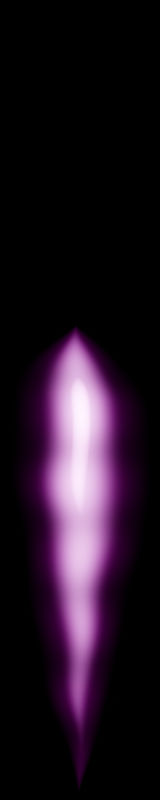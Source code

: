 # Source: metallic_hydrogen_flare.blend  (saved by Blender 4.0.36; exported with 4.5.12 LTS)
import bpy
from mathutils import Matrix  # noqa: F401  (used for matrix-valued properties, if any)

bpy.ops.wm.read_factory_settings(use_empty=True)
scene = bpy.context.scene
scene.name = 'Scene'

# ---- collections
col_collection = bpy.data.collections.new('Collection'); scene.collection.children.link(col_collection)

# ---- materials (node trees are filled in below, after node groups)
mat_base_texture = bpy.data.materials.new('base_texture')

# ---- material node trees
mat_base_texture.use_nodes = True; mat_base_texture.node_tree.nodes.clear()
_N = mat_base_texture.node_tree.nodes; _L = mat_base_texture.node_tree.links
n0 = _N.new('ShaderNodeAddShader'); n0.name = 'Add Shader'; n0.location = (5118, 606)
n1 = _N.new('ShaderNodeMapRange'); n1.name = 'Map Range.002'; n1.location = (3497, 522)
n1.interpolation_type = 'SMOOTHSTEP'
n1.inputs[3].default_value = 1.0
n1.inputs[4].default_value = 0.5
n2 = _N.new('ShaderNodeEmission'); n2.name = 'Emission'; n2.location = (4936, 496)
n3 = _N.new('ShaderNodeOutputMaterial'); n3.name = 'Material Output'; n3.location = (5312, 606)
n4 = _N.new('ShaderNodeMath'); n4.name = 'Math.002'; n4.location = (3240, -289)
n4.operation = 'MULTIPLY'
n4.inputs[1].default_value = 0.075
n5 = _N.new('ShaderNodeMapRange'); n5.name = 'Map Range.001'; n5.location = (2354, 111)
n5.interpolation_type = 'SMOOTHSTEP'
n5.inputs[3].default_value = 0.9
n5.inputs[4].default_value = 0.0
n6 = _N.new('ShaderNodeMapRange'); n6.name = 'Map Range'; n6.location = (2738, 476)
n6.interpolation_type = 'SMOOTHSTEP'
n6.inputs[3].default_value = 1.0
n6.inputs[4].default_value = 0.0
n7 = _N.new('ShaderNodeMath'); n7.name = 'Math.013'; n7.location = (2574, 139)
n7.operation = 'POWER'
n7.inputs[1].default_value = 0.2
n8 = _N.new('ShaderNodeVectorMath'); n8.name = 'Vector Math.001'; n8.location = (1483, 215)
n8.operation = 'MULTIPLY'
n8.inputs[1].default_value = (1.0, 0.0, 0.0)
n9 = _N.new('ShaderNodeVectorMath'); n9.name = 'Vector Math.002'; n9.location = (1708, -13)
n9.operation = 'LENGTH'
n10 = _N.new('ShaderNodeMath'); n10.name = 'Math.006'; n10.location = (2124, -59)
n10.inputs[0].default_value = 1.0
n11 = _N.new('ShaderNodeMath'); n11.name = 'Math.004'; n11.location = (1714, -213)
n11.operation = 'LESS_THAN'
n11.inputs[1].default_value = 0.0
n12 = _N.new('ShaderNodeSeparateXYZ'); n12.name = 'Separate XYZ'; n12.location = (1491, -243)
n13 = _N.new('ShaderNodeVectorMath'); n13.name = 'Vector Math'; n13.location = (2115, 411)
n13.operation = 'LENGTH'
n14 = _N.new('ShaderNodeMath'); n14.name = 'Math.005'; n14.location = (1930, -184)
n14.operation = 'MULTIPLY'
n14.inputs[1].default_value = 3.7
n15 = _N.new('ShaderNodeMapRange'); n15.name = 'Map Range.005'; n15.location = (2343, -670)
n15.interpolation_type = 'SMOOTHSTEP'
n15.inputs[3].default_value = 0.9
n15.inputs[4].default_value = 0.0
n16 = _N.new('ShaderNodeMath'); n16.name = 'Math.015'; n16.location = (2563, -643)
n16.operation = 'POWER'
n16.inputs[1].default_value = 0.2
n17 = _N.new('ShaderNodeMath'); n17.name = 'Math.016'; n17.location = (2536, -467)
n17.operation = 'POWER'
n18 = _N.new('ShaderNodeVectorMath'); n18.name = 'Vector Math.008'; n18.location = (1471, -566)
n18.operation = 'MULTIPLY'
n18.inputs[1].default_value = (1.0, 0.0, 0.0)
n19 = _N.new('ShaderNodeVectorMath'); n19.name = 'Vector Math.010'; n19.location = (1697, -794)
n19.operation = 'LENGTH'
n20 = _N.new('ShaderNodeMath'); n20.name = 'Math.017'; n20.location = (2112, -840)
n20.inputs[0].default_value = 1.0
n21 = _N.new('ShaderNodeMath'); n21.name = 'Math.018'; n21.location = (1703, -994)
n21.operation = 'LESS_THAN'
n21.inputs[1].default_value = 0.0
n22 = _N.new('ShaderNodeVectorMath'); n22.name = 'Vector Math.011'; n22.location = (2104, -370)
n22.operation = 'LENGTH'
n23 = _N.new('ShaderNodeMath'); n23.name = 'Math.019'; n23.location = (1918, -965)
n23.operation = 'MULTIPLY'
n23.inputs[1].default_value = 4.0
n24 = _N.new('ShaderNodeMath'); n24.name = 'Math.014'; n24.location = (3003, -421)
n24.operation = 'MULTIPLY'
n25 = _N.new('ShaderNodeVectorMath'); n25.name = 'Vector Math.003'; n25.location = (1490, -8)
n25.operation = 'MULTIPLY'
n25.inputs[1].default_value = (0.0, 1.0, 0.0)
n26 = _N.new('ShaderNodeSeparateXYZ'); n26.name = 'Separate XYZ.002'; n26.location = (1479, -1024)
n27 = _N.new('ShaderNodeVectorMath'); n27.name = 'Vector Math.009'; n27.location = (1478, -789)
n27.operation = 'MULTIPLY'
n27.inputs[1].default_value = (0.0, 1.0, 0.0)
n28 = _N.new('ShaderNodeMix'); n28.name = 'Mix'; n28.location = (899, -65)
n28.width = 146
n28.data_type = 'RGBA'
n28.inputs[0].default_value = 0.3175
n29 = _N.new('ShaderNodeMapRange'); n29.name = 'Map Range.003'; n29.location = (459, -227)
n29.inputs[3].default_value = -0.5
n29.inputs[4].default_value = 0.5
n30 = _N.new('ShaderNodeBsdfTransparent'); n30.name = 'Transparent BSDF'; n30.location = (4404, 616)
n31 = _N.new('ShaderNodeTexCoord'); n31.name = 'Texture Coordinate'; n31.location = (270, 56)
n32 = _N.new('ShaderNodeTexCoord'); n32.name = 'Texture Coordinate.001'; n32.location = (-83, -288)
n33 = _N.new('ShaderNodeMath'); n33.name = 'Math.007'; n33.location = (2547, 314)
n33.operation = 'POWER'
n34 = _N.new('ShaderNodeMath'); n34.name = 'Math.012'; n34.location = (3278, 361)
n34.operation = 'MULTIPLY'
n35 = _N.new('ShaderNodeMapRange'); n35.name = 'Map Range.006'; n35.location = (2727, -306)
n35.interpolation_type = 'SMOOTHSTEP'
n35.inputs[3].default_value = 1.0
n35.inputs[4].default_value = 0.0
n36 = _N.new('ShaderNodeValToRGB'); n36.name = 'ColorRamp'; n36.location = (3686, 640)
n36.color_ramp.interpolation = 'B_SPLINE'
while len(n36.color_ramp.elements) > 1: n36.color_ramp.elements.remove(n36.color_ramp.elements[-1])
n36.color_ramp.elements[0].position = 0.0; n36.color_ramp.elements[0].color = (1.0, 1.0, 1.0, 1.0)
_e = n36.color_ramp.elements.new(0.6909); _e.color = (0.9953, 0.0, 1.0, 1.0)
n37 = _N.new('ShaderNodeMath'); n37.name = 'Math.001'; n37.location = (4258, 224)
n38 = _N.new('ShaderNodeMath'); n38.name = 'Math'; n38.location = (3503, 199)
n38.operation = 'POWER'
n38.inputs[1].default_value = 2.0
n39 = _N.new('ShaderNodeMath'); n39.name = 'Math.003'; n39.location = (4038, 242)
n39.operation = 'MULTIPLY'
n39.inputs[1].default_value = 20.0
n40 = _N.new('ShaderNodeValToRGB'); n40.name = 'ColorRamp.001'; n40.location = (3713, 273)
n40.color_ramp.interpolation = 'B_SPLINE'
while len(n40.color_ramp.elements) > 1: n40.color_ramp.elements.remove(n40.color_ramp.elements[-1])
n40.color_ramp.elements[0].position = 0.8568; n40.color_ramp.elements[0].color = (0.0, 0.0, 0.0, 1.0)
_e = n40.color_ramp.elements.new(1.0); _e.color = (1.0, 1.0, 1.0, 1.0)
n41 = _N.new('ShaderNodeMath'); n41.name = 'Math.008'; n41.location = (4563, 246)
n41.operation = 'MULTIPLY'
n42 = _N.new('ShaderNodeMapRange'); n42.name = 'Map Range.004'; n42.location = (4336, 37)
n42.inputs[3].default_value = 0.5
n43 = _N.new('ShaderNodeTexWave'); n43.name = 'Wave Texture'; n43.location = (4113, -45)
n43.bands_direction = 'Y'
n43.inputs[6].default_value = 3.14
n44 = _N.new('ShaderNodeTexNoise'); n44.name = 'Noise Texture'; n44.location = (239, -254)
n44.noise_dimensions = '4D'
n44.inputs[1].default_value = 0.05
n44.inputs[2].default_value = 0.5
n44.inputs[3].default_value = 16.0
n44.inputs[4].default_value = 0.0
_L.new(n0.outputs[0], n3.inputs[0])
_L.new(n2.outputs[0], n0.inputs[1])
_L.new(n30.outputs[0], n0.inputs[0])
_L.new(n8.outputs[0], n13.inputs[0])
_L.new(n28.outputs[2], n8.inputs[0])
_L.new(n13.outputs[1], n6.inputs[0])
_L.new(n25.outputs[0], n9.inputs[0])
_L.new(n33.outputs[0], n6.inputs[2])
_L.new(n9.outputs[1], n5.inputs[0])
_L.new(n34.outputs[0], n1.inputs[0])
_L.new(n1.outputs[0], n36.inputs[0])
_L.new(n38.outputs[0], n40.inputs[0])
_L.new(n12.outputs[1], n11.inputs[0])
_L.new(n11.outputs[0], n14.inputs[0])
_L.new(n14.outputs[0], n10.inputs[1])
_L.new(n10.outputs[0], n5.inputs[2])
_L.new(n5.outputs[0], n33.inputs[0])
_L.new(n4.outputs[0], n37.inputs[1])
_L.new(n34.outputs[0], n38.inputs[0])
_L.new(n7.outputs[0], n34.inputs[1])
_L.new(n5.outputs[0], n7.inputs[0])
_L.new(n18.outputs[0], n22.inputs[0])
_L.new(n22.outputs[1], n35.inputs[0])
_L.new(n27.outputs[0], n19.inputs[0])
_L.new(n17.outputs[0], n35.inputs[2])
_L.new(n19.outputs[1], n15.inputs[0])
_L.new(n26.outputs[1], n21.inputs[0])
_L.new(n21.outputs[0], n23.inputs[0])
_L.new(n23.outputs[0], n20.inputs[1])
_L.new(n20.outputs[0], n15.inputs[2])
_L.new(n15.outputs[0], n17.inputs[0])
_L.new(n35.outputs[0], n24.inputs[0])
_L.new(n16.outputs[0], n24.inputs[1])
_L.new(n15.outputs[0], n16.inputs[0])
_L.new(n24.outputs[0], n4.inputs[0])
_L.new(n31.outputs[3], n28.inputs[6])
_L.new(n28.outputs[2], n25.inputs[0])
_L.new(n28.outputs[2], n12.inputs[0])
_L.new(n28.outputs[2], n18.inputs[0])
_L.new(n28.outputs[2], n27.inputs[0])
_L.new(n28.outputs[2], n26.inputs[0])
_L.new(n44.outputs[0], n29.inputs[0])
_L.new(n29.outputs[0], n28.inputs[7])
_L.new(n32.outputs[3], n44.inputs[0])
_L.new(n36.outputs[0], n2.inputs[0])
_L.new(n6.outputs[0], n34.inputs[0])
_L.new(n39.outputs[0], n37.inputs[0])
_L.new(n41.outputs[0], n2.inputs[1])
_L.new(n40.outputs[0], n39.inputs[0])
_L.new(n37.outputs[0], n41.inputs[0])
_L.new(n42.outputs[0], n41.inputs[1])
_L.new(n43.outputs[1], n42.inputs[0])
n3.is_active_output = True

# ---- world
world_world = bpy.data.worlds.new('World'); scene.world = world_world
world_world.use_nodes = True; world_world.node_tree.nodes.clear()
_N = world_world.node_tree.nodes; _L = world_world.node_tree.links
n0 = _N.new('ShaderNodeOutputWorld'); n0.name = 'World Output'; n0.location = (300, 300)
n1 = _N.new('ShaderNodeBackground'); n1.name = 'Background'; n1.location = (10, 300)
n1.inputs[0].default_value = (0.0, 0.0, 0.0, 1.0)
n1.inputs[1].default_value = 5.96e-08
_L.new(n1.outputs[0], n0.inputs[0])
n0.is_active_output = True
world_world.color = (0.05088, 0.05088, 0.05088)
world_world.use_sun_shadow = False
world_world.sun_shadow_jitter_overblur = 0.0

# ---- cameras
cam_camera = bpy.data.cameras.new('Camera')
cam_camera.type = 'ORTHO'
cam_camera.clip_end = 100.0
cam_camera.ortho_scale = 15.0
cam_camera_001 = bpy.data.cameras.new('Camera.001')
cam_camera_001.type = 'ORTHO'
cam_camera_001.clip_end = 100.0
cam_camera_001.ortho_scale = 15.0
cam_camera_002 = bpy.data.cameras.new('Camera.002')
cam_camera_002.type = 'ORTHO'
cam_camera_002.clip_end = 100.0
cam_camera_002.ortho_scale = 15.0

# ---- meshes
me_plane = bpy.data.meshes.new('Plane')
me_plane.from_pydata([(-2.365, -13.64, 0.0), (2.365, -13.64, 0.0), (-2.365, 7.641, 0.0), (2.365, 7.641, 0.0)], [], [(0, 1, 3, 2)])
_uv = me_plane.uv_layers.new(name='UVMap')
_uv.uv.foreach_set('vector', [0.0, 0.0, 1.0, 0.0, 1.0, 1.0, 0.0, 1.0])
me_plane.materials.append(mat_base_texture)
me_plane.update()

# ---- objects
ob_small_12x60 = bpy.data.objects.new('small 12x60', cam_camera)
ob_plane = bpy.data.objects.new('Plane', me_plane)
ob_medium_20x100 = bpy.data.objects.new('medium 20x100', cam_camera_001)
ob_large_30x150 = bpy.data.objects.new('large 30x150', cam_camera_002)

# ---- transforms, parenting, visibility, modifiers, constraints
ob_small_12x60.location = (0.0, 0.0, 5.0)
ob_small_12x60.lock_rotations_4d = False
ob_small_12x60.empty_display_type = 'ARROWS'
ob_small_12x60.color = (0.0, 0.0, 0.0, 0.0)
ob_small_12x60.display_type = 'WIRE'
ob_small_12x60.lineart.crease_threshold = 0.0
ob_plane.location = (0.0, 0.0, 0.0)
ob_medium_20x100.location = (0.0, 0.0, 5.0)
ob_medium_20x100.lock_rotations_4d = False
ob_medium_20x100.empty_display_type = 'ARROWS'
ob_medium_20x100.color = (0.0, 0.0, 0.0, 0.0)
ob_medium_20x100.display_type = 'WIRE'
ob_medium_20x100.lineart.crease_threshold = 0.0
ob_large_30x150.location = (0.0, 0.0, 5.0)
ob_large_30x150.lock_rotations_4d = False
ob_large_30x150.empty_display_type = 'ARROWS'
ob_large_30x150.color = (0.0, 0.0, 0.0, 0.0)
ob_large_30x150.display_type = 'WIRE'
ob_large_30x150.lineart.crease_threshold = 0.0

# ---- collection membership
col_collection.objects.link(ob_small_12x60)
col_collection.objects.link(ob_plane)
col_collection.objects.link(ob_medium_20x100)
col_collection.objects.link(ob_large_30x150)

# ---- scene / render settings (as saved in the file)
scene.camera = ob_small_12x60
scene.frame_start = 0; scene.frame_end = 10; scene.frame_set(5)
scene.render.engine = 'CYCLES'
scene.render.image_settings.color_mode = 'RGB'
scene.render.image_settings.quality = 0
scene.render.resolution_x = 30
scene.render.resolution_y = 150
scene.render.resolution_percentage = 200
scene.cycles.sampling_pattern = 'TABULATED_SOBOL'
scene.cycles.use_light_tree = False
scene.view_settings.view_transform = 'Filmic'
bpy.context.view_layer.update()
